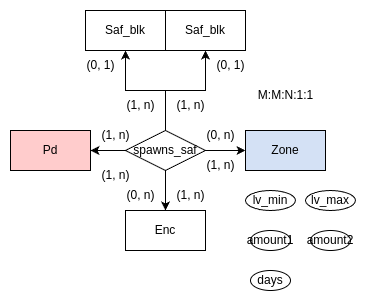

The diagram above was exported from draw.io. Its source (the exported page's mxGraphModel, read from the mxfile embedded in the PNG):
<mxGraphModel dx="990" dy="475" grid="1" gridSize="10" guides="1" tooltips="1" connect="1" arrows="1" fold="1" page="1" pageScale="1" pageWidth="850" pageHeight="1100" math="0" shadow="0">
  <root>
    <mxCell id="0" />
    <mxCell id="1" parent="0" />
    <mxCell id="zBdw2ZR_ODK9Tma6UBsw-1" value="Enc" style="rounded=0;whiteSpace=wrap;html=1;" parent="1" vertex="1">
      <mxGeometry x="160" y="200" width="80" height="40" as="geometry" />
    </mxCell>
    <mxCell id="zBdw2ZR_ODK9Tma6UBsw-2" value="Zone" style="rounded=0;whiteSpace=wrap;html=1;fillColor=#D4E1F5;" parent="1" vertex="1">
      <mxGeometry x="280" y="120" width="80" height="40" as="geometry" />
    </mxCell>
    <mxCell id="zBdw2ZR_ODK9Tma6UBsw-3" value="Pd" style="rounded=0;whiteSpace=wrap;html=1;fillColor=#FFCCCC;" parent="1" vertex="1">
      <mxGeometry x="45" y="120" width="80" height="40" as="geometry" />
    </mxCell>
    <mxCell id="zBdw2ZR_ODK9Tma6UBsw-4" value="" style="edgeStyle=orthogonalEdgeStyle;rounded=0;orthogonalLoop=1;jettySize=auto;html=1;" parent="1" source="zBdw2ZR_ODK9Tma6UBsw-7" target="zBdw2ZR_ODK9Tma6UBsw-3" edge="1">
      <mxGeometry relative="1" as="geometry" />
    </mxCell>
    <mxCell id="zBdw2ZR_ODK9Tma6UBsw-5" value="" style="edgeStyle=orthogonalEdgeStyle;rounded=0;orthogonalLoop=1;jettySize=auto;html=1;" parent="1" source="zBdw2ZR_ODK9Tma6UBsw-7" target="zBdw2ZR_ODK9Tma6UBsw-2" edge="1">
      <mxGeometry relative="1" as="geometry" />
    </mxCell>
    <mxCell id="zBdw2ZR_ODK9Tma6UBsw-6" value="" style="edgeStyle=orthogonalEdgeStyle;rounded=0;orthogonalLoop=1;jettySize=auto;html=1;" parent="1" source="zBdw2ZR_ODK9Tma6UBsw-7" target="zBdw2ZR_ODK9Tma6UBsw-1" edge="1">
      <mxGeometry relative="1" as="geometry" />
    </mxCell>
    <mxCell id="zBdw2ZR_ODK9Tma6UBsw-29" value="" style="edgeStyle=orthogonalEdgeStyle;rounded=0;orthogonalLoop=1;jettySize=auto;html=1;" parent="1" source="zBdw2ZR_ODK9Tma6UBsw-7" target="zBdw2ZR_ODK9Tma6UBsw-28" edge="1">
      <mxGeometry relative="1" as="geometry" />
    </mxCell>
    <mxCell id="67VcXOGrVbnKPn4U8P6y-2" style="edgeStyle=orthogonalEdgeStyle;rounded=0;orthogonalLoop=1;jettySize=auto;html=1;exitX=0.5;exitY=0;exitDx=0;exitDy=0;entryX=0.5;entryY=1;entryDx=0;entryDy=0;" parent="1" source="zBdw2ZR_ODK9Tma6UBsw-7" target="67VcXOGrVbnKPn4U8P6y-1" edge="1">
      <mxGeometry relative="1" as="geometry" />
    </mxCell>
    <mxCell id="zBdw2ZR_ODK9Tma6UBsw-7" value="spawns_saf" style="rhombus;whiteSpace=wrap;html=1;" parent="1" vertex="1">
      <mxGeometry x="160" y="120" width="80" height="40" as="geometry" />
    </mxCell>
    <mxCell id="zBdw2ZR_ODK9Tma6UBsw-8" value="(1, n&lt;span style=&quot;background-color: initial; color: light-dark(rgb(0, 0, 0), rgb(255, 255, 255));&quot;&gt;)&lt;/span&gt;" style="text;html=1;align=center;verticalAlign=middle;resizable=0;points=[];autosize=1;strokeColor=none;fillColor=none;" parent="1" vertex="1">
      <mxGeometry x="125" y="110" width="50" height="30" as="geometry" />
    </mxCell>
    <mxCell id="zBdw2ZR_ODK9Tma6UBsw-9" value="(0, n&lt;span style=&quot;background-color: initial;&quot;&gt;)&lt;/span&gt;" style="text;html=1;align=center;verticalAlign=middle;resizable=0;points=[];autosize=1;strokeColor=none;fillColor=none;" parent="1" vertex="1">
      <mxGeometry x="230" y="110" width="50" height="30" as="geometry" />
    </mxCell>
    <mxCell id="zBdw2ZR_ODK9Tma6UBsw-10" value="(1, n&lt;span style=&quot;background-color: initial;&quot;&gt;)&lt;/span&gt;" style="text;html=1;align=center;verticalAlign=middle;resizable=0;points=[];autosize=1;strokeColor=none;fillColor=none;" parent="1" vertex="1">
      <mxGeometry x="125" y="150" width="50" height="30" as="geometry" />
    </mxCell>
    <mxCell id="zBdw2ZR_ODK9Tma6UBsw-11" value="(1, n&lt;span style=&quot;background-color: initial;&quot;&gt;)&lt;/span&gt;" style="text;html=1;align=center;verticalAlign=middle;resizable=0;points=[];autosize=1;strokeColor=none;fillColor=none;" parent="1" vertex="1">
      <mxGeometry x="230" y="140" width="50" height="30" as="geometry" />
    </mxCell>
    <mxCell id="zBdw2ZR_ODK9Tma6UBsw-12" value="(0, n&lt;span style=&quot;background-color: initial;&quot;&gt;)&lt;/span&gt;" style="text;html=1;align=center;verticalAlign=middle;resizable=0;points=[];autosize=1;strokeColor=none;fillColor=none;" parent="1" vertex="1">
      <mxGeometry x="150" y="170" width="50" height="30" as="geometry" />
    </mxCell>
    <mxCell id="zBdw2ZR_ODK9Tma6UBsw-13" value="(1, n&lt;span style=&quot;background-color: initial;&quot;&gt;)&lt;/span&gt;" style="text;html=1;align=center;verticalAlign=middle;resizable=0;points=[];autosize=1;strokeColor=none;fillColor=none;" parent="1" vertex="1">
      <mxGeometry x="200" y="170" width="50" height="30" as="geometry" />
    </mxCell>
    <mxCell id="zBdw2ZR_ODK9Tma6UBsw-14" value="lv_min" style="ellipse;whiteSpace=wrap;html=1;" parent="1" vertex="1">
      <mxGeometry x="280" y="180" width="50" height="20" as="geometry" />
    </mxCell>
    <mxCell id="zBdw2ZR_ODK9Tma6UBsw-15" value="lv_max" style="ellipse;whiteSpace=wrap;html=1;" parent="1" vertex="1">
      <mxGeometry x="340" y="180" width="50" height="20" as="geometry" />
    </mxCell>
    <mxCell id="zBdw2ZR_ODK9Tma6UBsw-17" value="days" style="ellipse;whiteSpace=wrap;html=1;" parent="1" vertex="1">
      <mxGeometry x="285" y="260" width="40" height="20" as="geometry" />
    </mxCell>
    <mxCell id="zBdw2ZR_ODK9Tma6UBsw-22" value="amount1" style="ellipse;whiteSpace=wrap;html=1;" parent="1" vertex="1">
      <mxGeometry x="285" y="220" width="40" height="20" as="geometry" />
    </mxCell>
    <mxCell id="zBdw2ZR_ODK9Tma6UBsw-25" value="M:M:N:1:1" style="text;html=1;align=center;verticalAlign=middle;resizable=0;points=[];autosize=1;strokeColor=none;fillColor=none;" parent="1" vertex="1">
      <mxGeometry x="280" y="70" width="80" height="30" as="geometry" />
    </mxCell>
    <mxCell id="zBdw2ZR_ODK9Tma6UBsw-28" value="Saf_blk" style="rounded=0;whiteSpace=wrap;html=1;" parent="1" vertex="1">
      <mxGeometry x="120" width="80" height="40" as="geometry" />
    </mxCell>
    <mxCell id="zBdw2ZR_ODK9Tma6UBsw-30" value="(1, n&lt;span style=&quot;background-color: initial;&quot;&gt;)&lt;/span&gt;" style="text;html=1;align=center;verticalAlign=middle;resizable=0;points=[];autosize=1;strokeColor=none;fillColor=none;" parent="1" vertex="1">
      <mxGeometry x="150" y="80" width="50" height="30" as="geometry" />
    </mxCell>
    <mxCell id="zBdw2ZR_ODK9Tma6UBsw-34" value="(0&lt;span style=&quot;background-color: transparent; color: light-dark(rgb(0, 0, 0), rgb(255, 255, 255));&quot;&gt;, 1&lt;/span&gt;&lt;span style=&quot;background-color: initial; color: light-dark(rgb(0, 0, 0), rgb(255, 255, 255));&quot;&gt;)&lt;/span&gt;" style="text;html=1;align=center;verticalAlign=middle;resizable=0;points=[];autosize=1;strokeColor=none;fillColor=none;" parent="1" vertex="1">
      <mxGeometry x="110" y="40" width="50" height="30" as="geometry" />
    </mxCell>
    <mxCell id="LZzmSDTFyVPFwRq_7C0R-1" value="amount2" style="ellipse;whiteSpace=wrap;html=1;" parent="1" vertex="1">
      <mxGeometry x="345" y="220" width="40" height="20" as="geometry" />
    </mxCell>
    <mxCell id="67VcXOGrVbnKPn4U8P6y-1" value="Saf_blk" style="rounded=0;whiteSpace=wrap;html=1;" parent="1" vertex="1">
      <mxGeometry x="200" width="80" height="40" as="geometry" />
    </mxCell>
    <mxCell id="67VcXOGrVbnKPn4U8P6y-3" value="(0&lt;span style=&quot;background-color: transparent; color: light-dark(rgb(0, 0, 0), rgb(255, 255, 255));&quot;&gt;, 1&lt;/span&gt;&lt;span style=&quot;background-color: initial; color: light-dark(rgb(0, 0, 0), rgb(255, 255, 255));&quot;&gt;)&lt;/span&gt;" style="text;html=1;align=center;verticalAlign=middle;resizable=0;points=[];autosize=1;strokeColor=none;fillColor=none;" parent="1" vertex="1">
      <mxGeometry x="240" y="40" width="50" height="30" as="geometry" />
    </mxCell>
    <mxCell id="67VcXOGrVbnKPn4U8P6y-4" value="(1, n&lt;span style=&quot;background-color: initial;&quot;&gt;)&lt;/span&gt;" style="text;html=1;align=center;verticalAlign=middle;resizable=0;points=[];autosize=1;strokeColor=none;fillColor=none;" parent="1" vertex="1">
      <mxGeometry x="200" y="80" width="50" height="30" as="geometry" />
    </mxCell>
  </root>
</mxGraphModel>